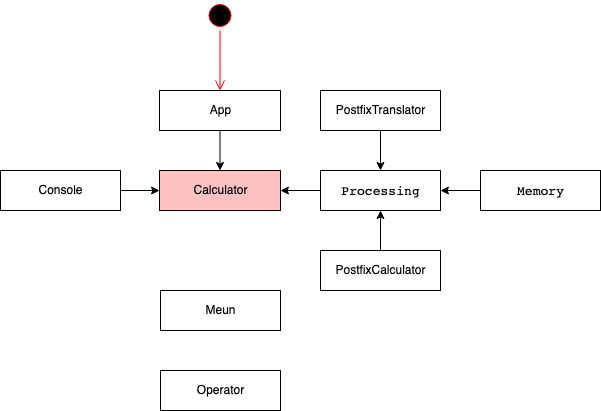

The diagram above was exported from draw.io. Its source (the exported page's mxGraphModel, read from the mxfile embedded in the PNG):
<mxGraphModel dx="1666" dy="801" grid="1" gridSize="10" guides="1" tooltips="1" connect="1" arrows="1" fold="1" page="1" pageScale="1" pageWidth="827" pageHeight="1169" math="0" shadow="0">
  <root>
    <mxCell id="0" />
    <mxCell id="1" parent="0" />
    <mxCell id="q7IFBBbFijb8iy6QDb-V-2" value="" style="ellipse;html=1;shape=startState;fillColor=#000000;strokeColor=#ff0000;" parent="1" vertex="1">
      <mxGeometry x="404.5" y="150" width="30" height="30" as="geometry" />
    </mxCell>
    <mxCell id="q7IFBBbFijb8iy6QDb-V-3" value="" style="edgeStyle=orthogonalEdgeStyle;html=1;verticalAlign=bottom;endArrow=open;endSize=8;strokeColor=#ff0000;rounded=0;" parent="1" source="q7IFBBbFijb8iy6QDb-V-2" edge="1">
      <mxGeometry relative="1" as="geometry">
        <mxPoint x="419.5" y="240" as="targetPoint" />
        <Array as="points">
          <mxPoint x="419.5" y="210" />
          <mxPoint x="419.5" y="210" />
        </Array>
      </mxGeometry>
    </mxCell>
    <mxCell id="q7IFBBbFijb8iy6QDb-V-11" style="edgeStyle=orthogonalEdgeStyle;rounded=0;orthogonalLoop=1;jettySize=auto;html=1;exitX=0.5;exitY=1;exitDx=0;exitDy=0;entryX=0.5;entryY=0;entryDx=0;entryDy=0;" parent="1" source="q7IFBBbFijb8iy6QDb-V-4" target="q7IFBBbFijb8iy6QDb-V-6" edge="1">
      <mxGeometry relative="1" as="geometry" />
    </mxCell>
    <mxCell id="q7IFBBbFijb8iy6QDb-V-4" value="App" style="html=1;" parent="1" vertex="1">
      <mxGeometry x="359" y="240" width="121" height="40" as="geometry" />
    </mxCell>
    <mxCell id="q7IFBBbFijb8iy6QDb-V-6" value="Calculator" style="html=1;fillColor=#FFC2C2;" parent="1" vertex="1">
      <mxGeometry x="359" y="320" width="121" height="40" as="geometry" />
    </mxCell>
    <mxCell id="LTc9MKUedsxlad3YgEjV-4" style="edgeStyle=orthogonalEdgeStyle;rounded=0;orthogonalLoop=1;jettySize=auto;html=1;exitX=0;exitY=0.5;exitDx=0;exitDy=0;entryX=1;entryY=0.5;entryDx=0;entryDy=0;" parent="1" source="LTc9MKUedsxlad3YgEjV-1" target="q7IFBBbFijb8iy6QDb-V-6" edge="1">
      <mxGeometry relative="1" as="geometry" />
    </mxCell>
    <mxCell id="LTc9MKUedsxlad3YgEjV-1" value="&lt;pre style=&quot;background-color: rgb(255, 255, 255); font-family: &amp;quot;JetBrains Mono&amp;quot;, monospace; font-size: 9.8pt;&quot;&gt;Processing&lt;/pre&gt;" style="html=1;" parent="1" vertex="1">
      <mxGeometry x="520" y="320" width="120" height="40" as="geometry" />
    </mxCell>
    <mxCell id="LTc9MKUedsxlad3YgEjV-3" style="edgeStyle=orthogonalEdgeStyle;rounded=0;orthogonalLoop=1;jettySize=auto;html=1;exitX=0.5;exitY=1;exitDx=0;exitDy=0;" parent="1" source="LTc9MKUedsxlad3YgEjV-1" target="LTc9MKUedsxlad3YgEjV-1" edge="1">
      <mxGeometry relative="1" as="geometry" />
    </mxCell>
    <mxCell id="d7Jyhx98vvlDEHmUHbgK-1" style="edgeStyle=orthogonalEdgeStyle;rounded=0;orthogonalLoop=1;jettySize=auto;html=1;exitX=1;exitY=0.5;exitDx=0;exitDy=0;" edge="1" parent="1" source="LTc9MKUedsxlad3YgEjV-5" target="q7IFBBbFijb8iy6QDb-V-6">
      <mxGeometry relative="1" as="geometry" />
    </mxCell>
    <mxCell id="LTc9MKUedsxlad3YgEjV-5" value="Console" style="html=1;" parent="1" vertex="1">
      <mxGeometry x="200" y="320" width="120" height="40" as="geometry" />
    </mxCell>
    <mxCell id="d7Jyhx98vvlDEHmUHbgK-4" style="edgeStyle=orthogonalEdgeStyle;rounded=0;orthogonalLoop=1;jettySize=auto;html=1;exitX=0;exitY=0.5;exitDx=0;exitDy=0;entryX=1;entryY=0.5;entryDx=0;entryDy=0;" edge="1" parent="1" source="LTc9MKUedsxlad3YgEjV-30" target="LTc9MKUedsxlad3YgEjV-1">
      <mxGeometry relative="1" as="geometry" />
    </mxCell>
    <mxCell id="LTc9MKUedsxlad3YgEjV-30" value="&lt;pre style=&quot;background-color: rgb(255, 255, 255); font-family: &amp;quot;JetBrains Mono&amp;quot;, monospace; font-size: 9.8pt;&quot;&gt;Memory&lt;/pre&gt;" style="html=1;" parent="1" vertex="1">
      <mxGeometry x="680" y="320" width="120" height="40" as="geometry" />
    </mxCell>
    <mxCell id="d7Jyhx98vvlDEHmUHbgK-3" style="edgeStyle=orthogonalEdgeStyle;rounded=0;orthogonalLoop=1;jettySize=auto;html=1;exitX=0.5;exitY=1;exitDx=0;exitDy=0;entryX=0.5;entryY=0;entryDx=0;entryDy=0;" edge="1" parent="1" source="LTc9MKUedsxlad3YgEjV-35" target="LTc9MKUedsxlad3YgEjV-1">
      <mxGeometry relative="1" as="geometry" />
    </mxCell>
    <mxCell id="LTc9MKUedsxlad3YgEjV-35" value="PostfixTranslator" style="html=1;" parent="1" vertex="1">
      <mxGeometry x="520" y="240" width="120" height="40" as="geometry" />
    </mxCell>
    <mxCell id="d7Jyhx98vvlDEHmUHbgK-2" style="edgeStyle=orthogonalEdgeStyle;rounded=0;orthogonalLoop=1;jettySize=auto;html=1;exitX=0.5;exitY=0;exitDx=0;exitDy=0;entryX=0.5;entryY=1;entryDx=0;entryDy=0;" edge="1" parent="1" source="LTc9MKUedsxlad3YgEjV-39" target="LTc9MKUedsxlad3YgEjV-1">
      <mxGeometry relative="1" as="geometry" />
    </mxCell>
    <mxCell id="LTc9MKUedsxlad3YgEjV-39" value="PostfixCalculator" style="html=1;" parent="1" vertex="1">
      <mxGeometry x="520" y="400" width="120" height="40" as="geometry" />
    </mxCell>
    <mxCell id="LTc9MKUedsxlad3YgEjV-41" value="Meun" style="html=1;" parent="1" vertex="1">
      <mxGeometry x="360" y="440" width="120" height="40" as="geometry" />
    </mxCell>
    <mxCell id="LTc9MKUedsxlad3YgEjV-42" value="Operator" style="html=1;" parent="1" vertex="1">
      <mxGeometry x="360" y="520" width="120" height="40" as="geometry" />
    </mxCell>
  </root>
</mxGraphModel>